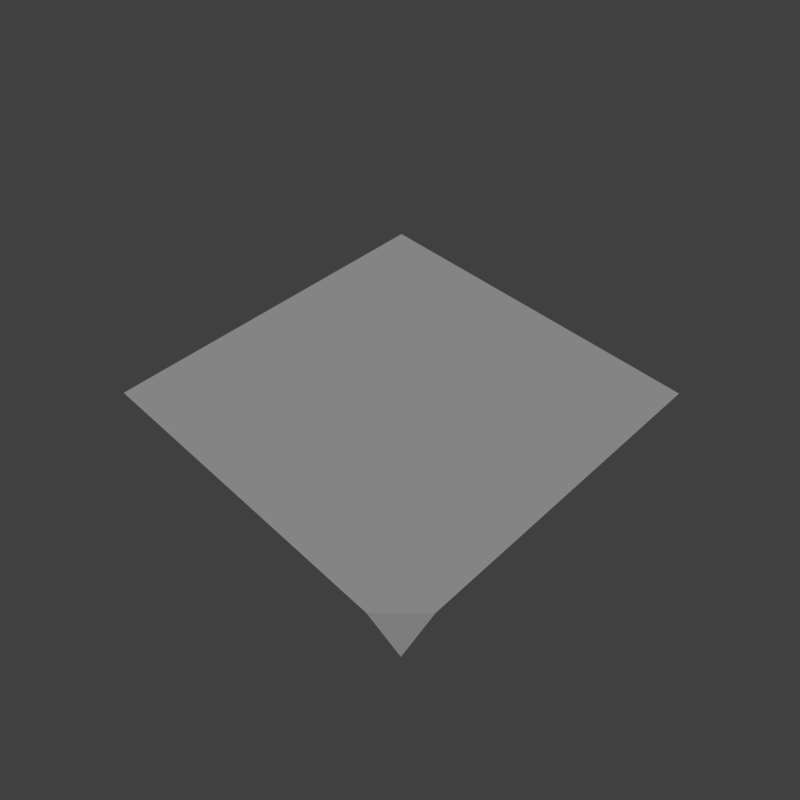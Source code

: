 # Source: grass_corner_2.blend  (saved by Blender 2.79.0; exported with 4.5.12 LTS)
import bpy
from mathutils import Matrix  # noqa: F401  (used for matrix-valued properties, if any)

bpy.ops.wm.read_factory_settings(use_empty=True)
scene = bpy.context.scene
scene.name = 'Scene'

# ---- collections
col_collection_1 = bpy.data.collections.new('Collection 1'); scene.collection.children.link(col_collection_1)

# ---- materials (node trees are filled in below, after node groups)
mat_grass = bpy.data.materials.new('grass')
mat_grass.alpha_threshold = 0.0
mat_grass.use_transparent_shadow = False
mat_grass.roughness = 0.5

# ---- material node trees

# ---- world
world_world = bpy.data.worlds.new('World'); scene.world = world_world
world_world.color = (0.05088, 0.05088, 0.05088)
world_world.use_sun_shadow = False
world_world.sun_shadow_jitter_overblur = 0.0
world_world.cycles.sampling_method = 'MANUAL'

# ---- cameras
cam_camera = bpy.data.cameras.new('Camera')
cam_camera.clip_end = 100.0
cam_camera.lens = 35.0
cam_camera.sensor_width = 32.0
cam_camera.sensor_height = 18.0
cam_camera.display_size = 2.0
cam_camera.dof.focus_distance = 0.0
cam_camera.dof.aperture_fstop = 128.0
cam_camera.dof.aperture_blades = 6

# ---- lights
light_hemi = bpy.data.lights.new('Hemi', 'SUN')
light_hemi.transmission_factor = 0.0
light_hemi.angle = 0.1993
light_hemi.energy = 1.0
light_hemi.shadow_buffer_clip_start = 0.5
light_hemi.shadow_soft_size = 0.1
light_hemi.shadow_cascade_max_distance = 1000.0

# ---- meshes
me_grasscorner2 = bpy.data.meshes.new('GrassCorner2')
me_grasscorner2.from_pydata([(1.0, -0.8, -2.98e-08), (0.8, -1.0, -2.98e-08), (1.0, 1.0, -2.98e-08), (-1.0, 3.576e-07, -2.98e-08), (-1.0, 1.0, -2.98e-08), (-2.384e-07, -1.0, -2.98e-08), (1.192e-07, 0.0, -2.98e-08), (-2.384e-07, 1.0, -2.98e-08), (1.0, 3.576e-07, -2.98e-08), (-1.0, -1.0, -2.98e-08), (1.0, -1.0, -0.1)], [], [(0, 6, 1), (1, 6, 5), (0, 1, 10), (7, 4, 3, 6), (2, 7, 6, 8), (8, 6, 0), (6, 3, 9, 5)])
_uv = me_grasscorner2.uv_layers.new(name='UVMap')
_uv.uv.foreach_set('vector', [0.3333, 0.03333, 0.1667, 0.1667, 0.3, 2.345e-07, 0.3, 2.345e-07, 0.1667, 0.1667, 0.1667, 2.345e-07, 0.6669, 0.03333, 0.6336, 2.345e-07, 0.6669, 2.345e-07, 0.1667, 0.3333, 1.303e-07, 0.3333, 0.0, 0.1667, 0.1667, 0.1667, 0.3333, 0.3333, 0.1667, 0.3333, 0.1667, 0.1667, 0.3333, 0.1667, 0.3333, 0.1667, 0.1667, 0.1667, 0.3333, 0.03333, 0.1667, 0.1667, 0.0, 0.1667, 1.303e-07, 1.563e-07, 0.1667, 2.345e-07])
me_grasscorner2.materials.append(mat_grass)
me_grasscorner2.use_remesh_preserve_volume = False
me_grasscorner2.use_remesh_preserve_attributes = False
me_grasscorner2.use_mirror_vertex_groups = False
me_grasscorner2.use_paint_bone_selection = False
me_grasscorner2.use_paint_mask = True
me_grasscorner2.update()
me_grasscorner2collider = bpy.data.meshes.new('GrassCorner2Collider')
me_grasscorner2collider.from_pydata([(-1.0, -1.0, 0.0), (1.0, -1.0, 0.0), (-1.0, 1.0, 0.0), (1.0, 1.0, 0.0)], [], [(0, 1, 3, 2)])
me_grasscorner2collider.use_remesh_preserve_volume = False
me_grasscorner2collider.use_remesh_preserve_attributes = False
me_grasscorner2collider.use_mirror_vertex_groups = False
me_grasscorner2collider.update()

# ---- objects
ob_camera = bpy.data.objects.new('Camera', cam_camera)
ob_hemi = bpy.data.objects.new('Hemi', light_hemi)
ob_grasscorner2 = bpy.data.objects.new('GrassCorner2', me_grasscorner2)
ob_grasscorner2collider__colonly = bpy.data.objects.new('GrassCorner2Collider -colonly', me_grasscorner2collider)

# ---- transforms, parenting, visibility, modifiers, constraints
ob_camera.location = (2.246, -2.246, 3.127)
ob_camera.rotation_euler = (0.7854, -6.41e-07, 0.7874)
ob_camera.hide_viewport = True
ob_camera.lineart.crease_threshold = 0.0
ob_hemi.location = (0.0, 0.0, 0.0)
ob_hemi.rotation_euler = (-0.588, 0.4478, -0.281)
ob_hemi.hide_viewport = True
ob_hemi.lineart.crease_threshold = 0.0
ob_grasscorner2.location = (0.0, 0.0, 0.0)
ob_grasscorner2.lineart.crease_threshold = 0.0
ob_grasscorner2collider__colonly.parent = ob_grasscorner2
ob_grasscorner2collider__colonly.location = (0.0, 0.0, 0.0)
ob_grasscorner2collider__colonly.hide_render = True
ob_grasscorner2collider__colonly.display_type = 'WIRE'
ob_grasscorner2collider__colonly.show_wire = True
ob_grasscorner2collider__colonly.show_all_edges = True
ob_grasscorner2collider__colonly.show_in_front = True
ob_grasscorner2collider__colonly.lineart.crease_threshold = 0.0

# ---- collection membership
col_collection_1.objects.link(ob_camera)
col_collection_1.objects.link(ob_hemi)
col_collection_1.objects.link(ob_grasscorner2)
col_collection_1.objects.link(ob_grasscorner2collider__colonly)

# ---- scene / render settings (as saved in the file)
scene.camera = ob_camera
scene.frame_start = 1; scene.frame_end = 250; scene.frame_set(1)
scene.render.engine = 'BLENDER_EEVEE_NEXT'
scene.render.resolution_x = 256
scene.render.resolution_y = 256
scene.render.resolution_percentage = 50
scene.render.dither_intensity = 0.0
scene.render.film_transparent = True
scene.cycles.use_denoising = False
scene.cycles.samples = 128
scene.cycles.sampling_pattern = 'TABULATED_SOBOL'
scene.cycles.use_adaptive_sampling = False
scene.cycles.use_light_tree = False
scene.cycles.blur_glossy = 0.0
scene.cycles.sample_clamp_indirect = 0.0
scene.view_settings.view_transform = 'Standard'
bpy.context.view_layer.update()
